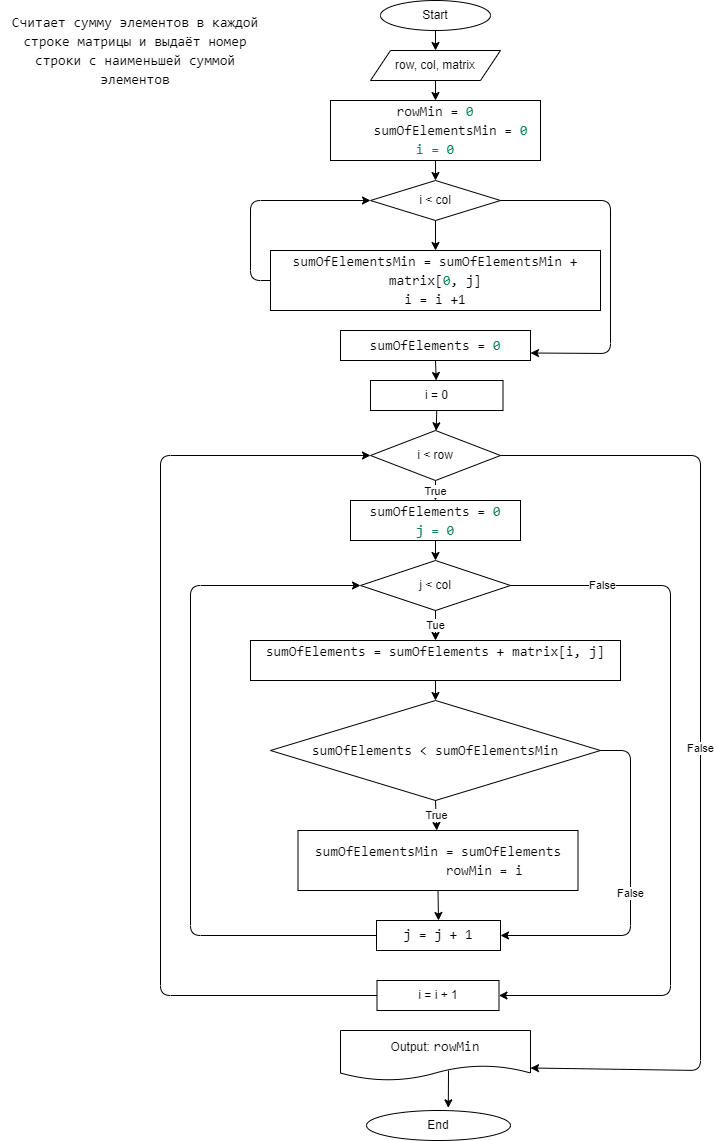

The diagram above was exported from draw.io. Its source (the exported page's mxGraphModel, read from the mxfile embedded in the PNG):
<mxGraphModel dx="931" dy="605" grid="1" gridSize="10" guides="1" tooltips="1" connect="1" arrows="1" fold="1" page="1" pageScale="1" pageWidth="827" pageHeight="1169" math="0" shadow="0">
  <root>
    <mxCell id="0" />
    <mxCell id="1" parent="0" />
    <mxCell id="2" value="Start" style="ellipse;whiteSpace=wrap;html=1;" vertex="1" parent="1">
      <mxGeometry x="400" y="10" width="110" height="30" as="geometry" />
    </mxCell>
    <mxCell id="3" value="End" style="ellipse;whiteSpace=wrap;html=1;" vertex="1" parent="1">
      <mxGeometry x="386" y="1120" width="144" height="30" as="geometry" />
    </mxCell>
    <mxCell id="4" value="&lt;div style=&quot;background-color: rgb(255, 255, 255); font-family: Consolas, &amp;quot;Courier New&amp;quot;, monospace; font-size: 14px; line-height: 19px;&quot;&gt;Считает сумму элементов в каждой строке матрицы и выдаёт номер строки с наименьшей суммой элементов&lt;/div&gt;" style="text;html=1;strokeColor=none;fillColor=none;align=center;verticalAlign=middle;whiteSpace=wrap;rounded=0;" vertex="1" parent="1">
      <mxGeometry x="20" y="20" width="270" height="80" as="geometry" />
    </mxCell>
    <mxCell id="5" value="row, col, matrix" style="shape=parallelogram;perimeter=parallelogramPerimeter;whiteSpace=wrap;html=1;fixedSize=1;fontColor=#000000;" vertex="1" parent="1">
      <mxGeometry x="390" y="60" width="130" height="30" as="geometry" />
    </mxCell>
    <mxCell id="6" value="&lt;div style=&quot;background-color: rgb(255, 255, 255); font-family: Consolas, &amp;quot;Courier New&amp;quot;, monospace; font-size: 14px; line-height: 19px;&quot;&gt;&lt;div&gt;rowMin = &lt;span style=&quot;color: #098658;&quot;&gt;0&lt;/span&gt;&lt;/div&gt;&lt;div&gt;&amp;nbsp; &amp;nbsp; sumOfElementsMin = &lt;span style=&quot;color: #098658;&quot;&gt;0&lt;/span&gt;&lt;/div&gt;&lt;div&gt;&lt;span style=&quot;color: #098658;&quot;&gt;i = 0&lt;/span&gt;&lt;/div&gt;&lt;/div&gt;" style="rounded=0;whiteSpace=wrap;html=1;fontColor=#000000;" vertex="1" parent="1">
      <mxGeometry x="350" y="110" width="210" height="60" as="geometry" />
    </mxCell>
    <mxCell id="7" value="i &amp;lt; col" style="rhombus;whiteSpace=wrap;html=1;fontColor=#000000;" vertex="1" parent="1">
      <mxGeometry x="390" y="190" width="130" height="40" as="geometry" />
    </mxCell>
    <mxCell id="8" value="&lt;div style=&quot;background-color: rgb(255, 255, 255); font-family: Consolas, &amp;quot;Courier New&amp;quot;, monospace; font-size: 14px; line-height: 19px;&quot;&gt;sumOfElementsMin = sumOfElementsMin + matrix[&lt;span style=&quot;color: #098658;&quot;&gt;0&lt;/span&gt;, j]&lt;/div&gt;&lt;div style=&quot;background-color: rgb(255, 255, 255); font-family: Consolas, &amp;quot;Courier New&amp;quot;, monospace; font-size: 14px; line-height: 19px;&quot;&gt;i = i +1&lt;/div&gt;" style="rounded=0;whiteSpace=wrap;html=1;fontColor=#000000;" vertex="1" parent="1">
      <mxGeometry x="290" y="260" width="330" height="60" as="geometry" />
    </mxCell>
    <mxCell id="9" value="" style="endArrow=classic;html=1;fontColor=#000000;exitX=0.5;exitY=1;exitDx=0;exitDy=0;" edge="1" parent="1" source="2" target="5">
      <mxGeometry width="50" height="50" relative="1" as="geometry">
        <mxPoint x="630" y="200" as="sourcePoint" />
        <mxPoint x="680" y="150" as="targetPoint" />
      </mxGeometry>
    </mxCell>
    <mxCell id="10" value="" style="endArrow=classic;html=1;fontColor=#000000;exitX=0.5;exitY=1;exitDx=0;exitDy=0;" edge="1" parent="1" source="5" target="6">
      <mxGeometry width="50" height="50" relative="1" as="geometry">
        <mxPoint x="670" y="180" as="sourcePoint" />
        <mxPoint x="720" y="130" as="targetPoint" />
      </mxGeometry>
    </mxCell>
    <mxCell id="11" value="" style="endArrow=classic;html=1;fontColor=#000000;exitX=0.5;exitY=1;exitDx=0;exitDy=0;" edge="1" parent="1" source="6" target="7">
      <mxGeometry width="50" height="50" relative="1" as="geometry">
        <mxPoint x="660" y="200" as="sourcePoint" />
        <mxPoint x="710" y="150" as="targetPoint" />
      </mxGeometry>
    </mxCell>
    <mxCell id="12" value="" style="endArrow=classic;html=1;fontColor=#000000;exitX=0.5;exitY=1;exitDx=0;exitDy=0;" edge="1" parent="1" source="7" target="8">
      <mxGeometry width="50" height="50" relative="1" as="geometry">
        <mxPoint x="660" y="230" as="sourcePoint" />
        <mxPoint x="710" y="180" as="targetPoint" />
      </mxGeometry>
    </mxCell>
    <mxCell id="13" value="" style="endArrow=classic;html=1;fontColor=#000000;exitX=0;exitY=0.5;exitDx=0;exitDy=0;entryX=0;entryY=0.5;entryDx=0;entryDy=0;" edge="1" parent="1" source="8" target="7">
      <mxGeometry width="50" height="50" relative="1" as="geometry">
        <mxPoint x="110" y="390" as="sourcePoint" />
        <mxPoint x="160" y="340" as="targetPoint" />
        <Array as="points">
          <mxPoint x="270" y="290" />
          <mxPoint x="270" y="210" />
        </Array>
      </mxGeometry>
    </mxCell>
    <mxCell id="15" value="&lt;div style=&quot;background-color: rgb(255, 255, 255); font-family: Consolas, &amp;quot;Courier New&amp;quot;, monospace; font-size: 14px; line-height: 19px;&quot;&gt;sumOfElements = &lt;span style=&quot;color: #098658;&quot;&gt;0&lt;/span&gt;&lt;/div&gt;" style="rounded=0;whiteSpace=wrap;html=1;fontColor=#000000;" vertex="1" parent="1">
      <mxGeometry x="360" y="340" width="190" height="30" as="geometry" />
    </mxCell>
    <mxCell id="16" value="" style="endArrow=classic;html=1;fontColor=#000000;exitX=1;exitY=0.5;exitDx=0;exitDy=0;entryX=1;entryY=0.75;entryDx=0;entryDy=0;" edge="1" parent="1" source="7" target="15">
      <mxGeometry width="50" height="50" relative="1" as="geometry">
        <mxPoint x="670" y="210" as="sourcePoint" />
        <mxPoint x="720" y="160" as="targetPoint" />
        <Array as="points">
          <mxPoint x="630" y="210" />
          <mxPoint x="630" y="363" />
        </Array>
      </mxGeometry>
    </mxCell>
    <mxCell id="17" value="i = 0" style="rounded=0;whiteSpace=wrap;html=1;fontColor=#000000;" vertex="1" parent="1">
      <mxGeometry x="390" y="390" width="132.5" height="30" as="geometry" />
    </mxCell>
    <mxCell id="18" value="" style="endArrow=classic;html=1;fontColor=#000000;exitX=0.5;exitY=1;exitDx=0;exitDy=0;" edge="1" parent="1" source="15" target="17">
      <mxGeometry width="50" height="50" relative="1" as="geometry">
        <mxPoint x="680" y="510" as="sourcePoint" />
        <mxPoint x="730" y="460" as="targetPoint" />
      </mxGeometry>
    </mxCell>
    <mxCell id="19" value="i &amp;lt; row" style="rhombus;whiteSpace=wrap;html=1;fontColor=#000000;" vertex="1" parent="1">
      <mxGeometry x="390" y="440" width="130" height="50" as="geometry" />
    </mxCell>
    <mxCell id="20" value="&lt;div style=&quot;background-color: rgb(255, 255, 255); font-family: Consolas, &amp;quot;Courier New&amp;quot;, monospace; font-size: 14px; line-height: 19px;&quot;&gt;sumOfElements = &lt;span style=&quot;color: #098658;&quot;&gt;0&lt;/span&gt;&lt;/div&gt;&lt;div style=&quot;background-color: rgb(255, 255, 255); font-family: Consolas, &amp;quot;Courier New&amp;quot;, monospace; font-size: 14px; line-height: 19px;&quot;&gt;&lt;span style=&quot;color: #098658;&quot;&gt;j = 0&lt;/span&gt;&lt;/div&gt;" style="rounded=0;whiteSpace=wrap;html=1;fontColor=#000000;" vertex="1" parent="1">
      <mxGeometry x="370" y="510" width="170" height="40" as="geometry" />
    </mxCell>
    <mxCell id="21" value="j &amp;lt; col" style="rhombus;whiteSpace=wrap;html=1;fontColor=#000000;" vertex="1" parent="1">
      <mxGeometry x="380" y="570" width="150" height="50" as="geometry" />
    </mxCell>
    <mxCell id="22" value="&lt;div style=&quot;background-color: rgb(255, 255, 255); font-family: Consolas, &amp;quot;Courier New&amp;quot;, monospace; font-size: 14px; line-height: 19px;&quot;&gt;sumOfElements = sumOfElements + matrix[i, j]&lt;/div&gt;&lt;div style=&quot;background-color: rgb(255, 255, 255); font-family: Consolas, &amp;quot;Courier New&amp;quot;, monospace; font-size: 14px; line-height: 19px;&quot;&gt;&lt;br&gt;&lt;/div&gt;" style="rounded=0;whiteSpace=wrap;html=1;fontColor=#000000;" vertex="1" parent="1">
      <mxGeometry x="270" y="650" width="370" height="40" as="geometry" />
    </mxCell>
    <mxCell id="23" value="" style="endArrow=classic;html=1;fontColor=#000000;exitX=0.5;exitY=1;exitDx=0;exitDy=0;" edge="1" parent="1" source="17" target="19">
      <mxGeometry width="50" height="50" relative="1" as="geometry">
        <mxPoint x="650" y="490" as="sourcePoint" />
        <mxPoint x="700" y="440" as="targetPoint" />
      </mxGeometry>
    </mxCell>
    <mxCell id="24" value="True" style="endArrow=classic;html=1;fontColor=#000000;exitX=0.5;exitY=1;exitDx=0;exitDy=0;" edge="1" parent="1" source="19" target="20">
      <mxGeometry width="50" height="50" relative="1" as="geometry">
        <mxPoint x="660" y="500" as="sourcePoint" />
        <mxPoint x="710" y="450" as="targetPoint" />
      </mxGeometry>
    </mxCell>
    <mxCell id="25" value="" style="endArrow=classic;html=1;fontColor=#000000;exitX=0.5;exitY=1;exitDx=0;exitDy=0;entryX=0.5;entryY=0;entryDx=0;entryDy=0;" edge="1" parent="1" source="20" target="21">
      <mxGeometry width="50" height="50" relative="1" as="geometry">
        <mxPoint x="710" y="550" as="sourcePoint" />
        <mxPoint x="760" y="500" as="targetPoint" />
      </mxGeometry>
    </mxCell>
    <mxCell id="26" value="Tue" style="endArrow=classic;html=1;fontColor=#000000;exitX=0.5;exitY=1;exitDx=0;exitDy=0;" edge="1" parent="1" source="21" target="22">
      <mxGeometry width="50" height="50" relative="1" as="geometry">
        <mxPoint x="610" y="580" as="sourcePoint" />
        <mxPoint x="660" y="530" as="targetPoint" />
      </mxGeometry>
    </mxCell>
    <mxCell id="28" value="&lt;div style=&quot;background-color: rgb(255, 255, 255); font-family: Consolas, &amp;quot;Courier New&amp;quot;, monospace; font-size: 14px; line-height: 19px;&quot;&gt;sumOfElements &amp;lt; sumOfElementsMin&lt;/div&gt;" style="rhombus;whiteSpace=wrap;html=1;fontColor=#000000;" vertex="1" parent="1">
      <mxGeometry x="290" y="710" width="330" height="100" as="geometry" />
    </mxCell>
    <mxCell id="29" value="&lt;div style=&quot;background-color: rgb(255, 255, 255); font-family: Consolas, &amp;quot;Courier New&amp;quot;, monospace; font-size: 14px; line-height: 19px;&quot;&gt;&lt;div&gt;sumOfElementsMin = sumOfElements&lt;/div&gt;&lt;div&gt;&amp;nbsp; &amp;nbsp; &amp;nbsp; &amp;nbsp; &amp;nbsp; &amp;nbsp; rowMin = i&lt;/div&gt;&lt;/div&gt;" style="rounded=0;whiteSpace=wrap;html=1;fontColor=#000000;" vertex="1" parent="1">
      <mxGeometry x="317.5" y="840" width="280" height="60" as="geometry" />
    </mxCell>
    <mxCell id="30" value="True" style="endArrow=classic;html=1;fontColor=#000000;exitX=0.5;exitY=1;exitDx=0;exitDy=0;" edge="1" parent="1" source="28" target="29">
      <mxGeometry width="50" height="50" relative="1" as="geometry">
        <mxPoint x="710" y="840" as="sourcePoint" />
        <mxPoint x="760" y="790" as="targetPoint" />
      </mxGeometry>
    </mxCell>
    <mxCell id="31" value="&lt;span style=&quot;font-family: Consolas, &amp;quot;Courier New&amp;quot;, monospace; font-size: 14px; background-color: rgb(255, 255, 255);&quot;&gt;j = j + 1&lt;/span&gt;" style="rounded=0;whiteSpace=wrap;html=1;fontColor=#000000;" vertex="1" parent="1">
      <mxGeometry x="396" y="930" width="124" height="30" as="geometry" />
    </mxCell>
    <mxCell id="32" value="" style="endArrow=classic;html=1;fontColor=#000000;exitX=0.5;exitY=1;exitDx=0;exitDy=0;entryX=0.5;entryY=0;entryDx=0;entryDy=0;" edge="1" parent="1" source="29" target="31">
      <mxGeometry width="50" height="50" relative="1" as="geometry">
        <mxPoint x="620" y="1020" as="sourcePoint" />
        <mxPoint x="670" y="970" as="targetPoint" />
      </mxGeometry>
    </mxCell>
    <mxCell id="33" value="False" style="endArrow=classic;html=1;fontColor=#000000;exitX=1;exitY=0.5;exitDx=0;exitDy=0;entryX=1;entryY=0.5;entryDx=0;entryDy=0;" edge="1" parent="1" source="28" target="31">
      <mxGeometry width="50" height="50" relative="1" as="geometry">
        <mxPoint x="710" y="930" as="sourcePoint" />
        <mxPoint x="760" y="880" as="targetPoint" />
        <Array as="points">
          <mxPoint x="650" y="760" />
          <mxPoint x="650" y="945" />
        </Array>
      </mxGeometry>
    </mxCell>
    <mxCell id="34" value="" style="endArrow=classic;html=1;fontColor=#000000;exitX=0;exitY=0.5;exitDx=0;exitDy=0;entryX=0;entryY=0.5;entryDx=0;entryDy=0;" edge="1" parent="1" source="31" target="21">
      <mxGeometry width="50" height="50" relative="1" as="geometry">
        <mxPoint x="230" y="1000" as="sourcePoint" />
        <mxPoint x="160" y="590" as="targetPoint" />
        <Array as="points">
          <mxPoint x="210" y="945" />
          <mxPoint x="210" y="595" />
        </Array>
      </mxGeometry>
    </mxCell>
    <mxCell id="35" value="" style="endArrow=classic;html=1;fontColor=#000000;exitX=0.5;exitY=1;exitDx=0;exitDy=0;" edge="1" parent="1" source="22" target="28">
      <mxGeometry width="50" height="50" relative="1" as="geometry">
        <mxPoint x="680" y="730" as="sourcePoint" />
        <mxPoint x="730" y="680" as="targetPoint" />
      </mxGeometry>
    </mxCell>
    <mxCell id="36" value="i = i + 1" style="rounded=0;whiteSpace=wrap;html=1;fontColor=#000000;" vertex="1" parent="1">
      <mxGeometry x="396.5" y="990" width="122" height="30" as="geometry" />
    </mxCell>
    <mxCell id="37" value="" style="endArrow=classic;html=1;fontColor=#000000;exitX=1;exitY=0.5;exitDx=0;exitDy=0;entryX=1;entryY=0.5;entryDx=0;entryDy=0;" edge="1" parent="1" source="21" target="36">
      <mxGeometry width="50" height="50" relative="1" as="geometry">
        <mxPoint x="630" y="580" as="sourcePoint" />
        <mxPoint x="730" y="800" as="targetPoint" />
        <Array as="points">
          <mxPoint x="690" y="595" />
          <mxPoint x="690" y="1005" />
        </Array>
      </mxGeometry>
    </mxCell>
    <mxCell id="41" value="False" style="edgeLabel;html=1;align=center;verticalAlign=middle;resizable=0;points=[];fontColor=#000000;" vertex="1" connectable="0" parent="37">
      <mxGeometry x="-0.7515" y="1" relative="1" as="geometry">
        <mxPoint as="offset" />
      </mxGeometry>
    </mxCell>
    <mxCell id="38" value="" style="endArrow=classic;html=1;fontColor=#000000;exitX=0;exitY=0.5;exitDx=0;exitDy=0;entryX=0;entryY=0.5;entryDx=0;entryDy=0;" edge="1" parent="1" source="36" target="19">
      <mxGeometry width="50" height="50" relative="1" as="geometry">
        <mxPoint x="90" y="1040" as="sourcePoint" />
        <mxPoint x="150" y="660" as="targetPoint" />
        <Array as="points">
          <mxPoint x="180" y="1005" />
          <mxPoint x="180" y="465" />
        </Array>
      </mxGeometry>
    </mxCell>
    <mxCell id="39" value="Output:&amp;nbsp;&lt;span style=&quot;font-family: Consolas, &amp;quot;Courier New&amp;quot;, monospace; font-size: 14px; background-color: rgb(255, 255, 255);&quot;&gt;rowMin&lt;/span&gt;" style="shape=document;whiteSpace=wrap;html=1;boundedLbl=1;fontColor=#000000;" vertex="1" parent="1">
      <mxGeometry x="360" y="1040" width="190" height="50" as="geometry" />
    </mxCell>
    <mxCell id="40" value="False" style="endArrow=classic;html=1;fontColor=#000000;exitX=1;exitY=0.5;exitDx=0;exitDy=0;entryX=1;entryY=0.75;entryDx=0;entryDy=0;" edge="1" parent="1" source="19" target="39">
      <mxGeometry width="50" height="50" relative="1" as="geometry">
        <mxPoint x="650" y="520" as="sourcePoint" />
        <mxPoint x="760" y="1050" as="targetPoint" />
        <Array as="points">
          <mxPoint x="720" y="465" />
          <mxPoint x="720" y="1080" />
        </Array>
      </mxGeometry>
    </mxCell>
    <mxCell id="42" value="" style="endArrow=classic;html=1;fontColor=#000000;entryX=0.568;entryY=-0.088;entryDx=0;entryDy=0;entryPerimeter=0;" edge="1" parent="1" target="3">
      <mxGeometry width="50" height="50" relative="1" as="geometry">
        <mxPoint x="468" y="1080" as="sourcePoint" />
        <mxPoint x="220" y="1080" as="targetPoint" />
      </mxGeometry>
    </mxCell>
  </root>
</mxGraphModel>